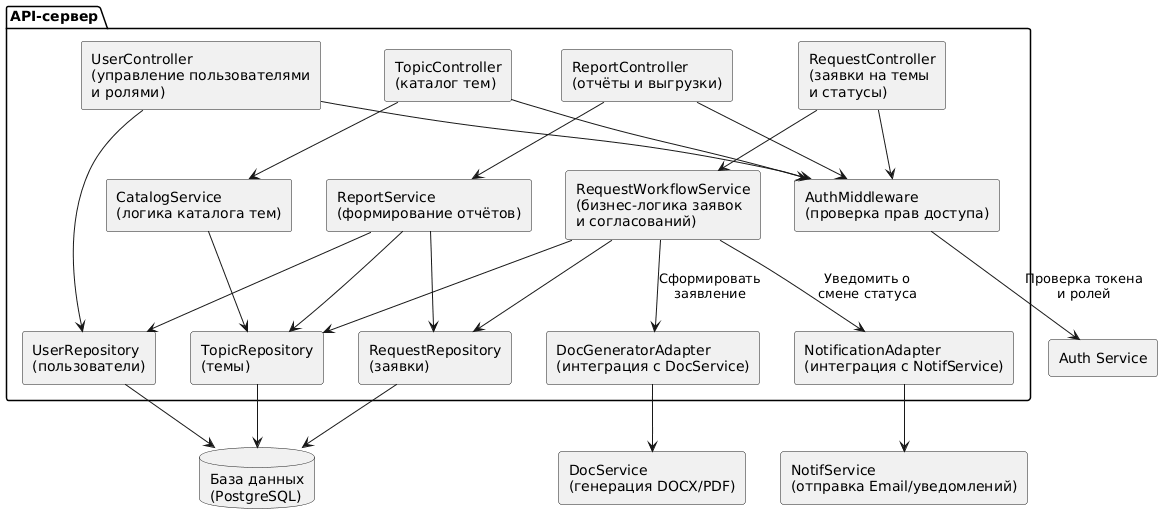

The diagram above was rendered by PlantUML. Its source (embedded in the PNG):
@startuml
package "API-сервер" as APIServer {
  rectangle "UserController\n(управление пользователями\nи ролями)" as UserCtrl
  rectangle "TopicController\n(каталог тем)" as TopicCtrl
  rectangle "RequestController\n(заявки на темы\nи статусы)" as RequestCtrl
  rectangle "ReportController\n(отчёты и выгрузки)" as ReportCtrl

  rectangle "CatalogService\n(логика каталога тем)" as CatalogSvc
  rectangle "RequestWorkflowService\n(бизнес-логика заявок\nи согласований)" as RequestSvc
  rectangle "ReportService\n(формирование отчётов)" as ReportSvc

  rectangle "AuthMiddleware\n(проверка прав доступа)" as AuthMW
  rectangle "UserRepository\n(пользователи)" as UserRepo
  rectangle "TopicRepository\n(темы)" as TopicRepo
  rectangle "RequestRepository\n(заявки)" as RequestRepo

  rectangle "DocGeneratorAdapter\n(интеграция с DocService)" as DocAdapter
  rectangle "NotificationAdapter\n(интеграция с NotifService)" as NotifAdapter
}
database "База данных\n(PostgreSQL)" as DB
rectangle "Auth Service" as Auth
rectangle "DocService\n(генерация DOCX/PDF)" as DocService
rectangle "NotifService\n(отправка Email/уведомлений)" as NotifService
UserCtrl --> AuthMW
TopicCtrl --> AuthMW
RequestCtrl --> AuthMW
ReportCtrl --> AuthMW
UserCtrl --> UserRepo
TopicCtrl --> CatalogSvc
RequestCtrl --> RequestSvc
ReportCtrl --> ReportSvc
CatalogSvc --> TopicRepo
RequestSvc --> TopicRepo
RequestSvc --> RequestRepo
ReportSvc --> TopicRepo
ReportSvc --> RequestRepo
ReportSvc --> UserRepo
UserRepo --> DB
TopicRepo --> DB
RequestRepo --> DB
AuthMW --> Auth : Проверка токена\nи ролей
RequestSvc --> DocAdapter : Сформировать\nзаявление
DocAdapter --> DocService
RequestSvc --> NotifAdapter : Уведомить о\nсмене статуса
NotifAdapter --> NotifService
@enduml